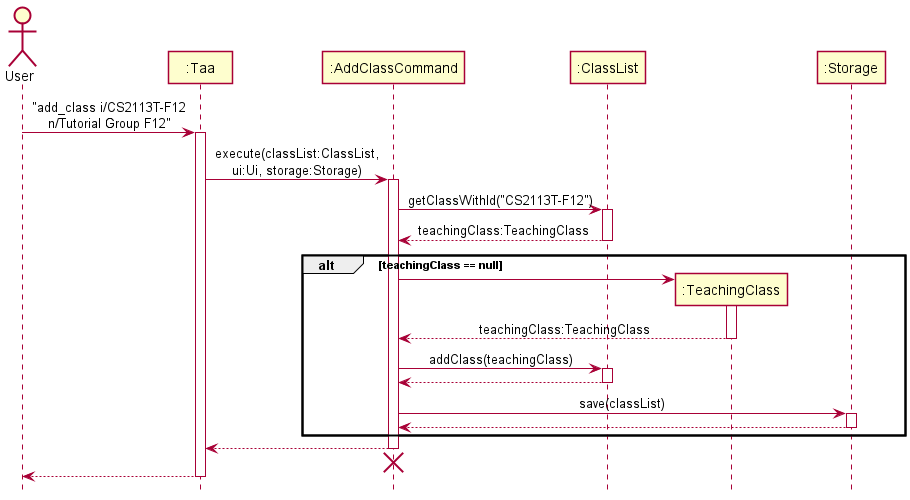

The diagram above was rendered by PlantUML. Its source (embedded in the PNG):
@startuml
!include SequenceStyle.puml

Actor User as user
Participant ":Taa" as taa
Participant ":AddClassCommand" as addClassCommand
Participant ":ClassList" as classList
Participant ":TeachingClass" as teachingClass
Participant ":Storage" as storage

user -> taa : "add_class i/CS2113T-F12\nn/Tutorial Group F12"
activate taa

taa -> addClassCommand : execute(classList:ClassList,\nui:Ui, storage:Storage)
activate addClassCommand

addClassCommand -> classList : getClassWithId("CS2113T-F12")
activate classList
classList --> addClassCommand : teachingClass:TeachingClass
deactivate classList

alt teachingClass == null
create teachingClass
addClassCommand -> teachingClass
activate teachingClass
teachingClass --> addClassCommand : teachingClass:TeachingClass
deactivate teachingClass

addClassCommand -> classList : addClass(teachingClass)
activate classList
classList --> addClassCommand
deactivate classList

addClassCommand -> storage : save(classList)
activate storage
storage --> addClassCommand
deactivate storage
end

addClassCommand --> taa
deactivate addClassCommand
taa -[hidden]-> addClassCommand
destroy addClassCommand

taa --> user
deactivate taa

@enduml